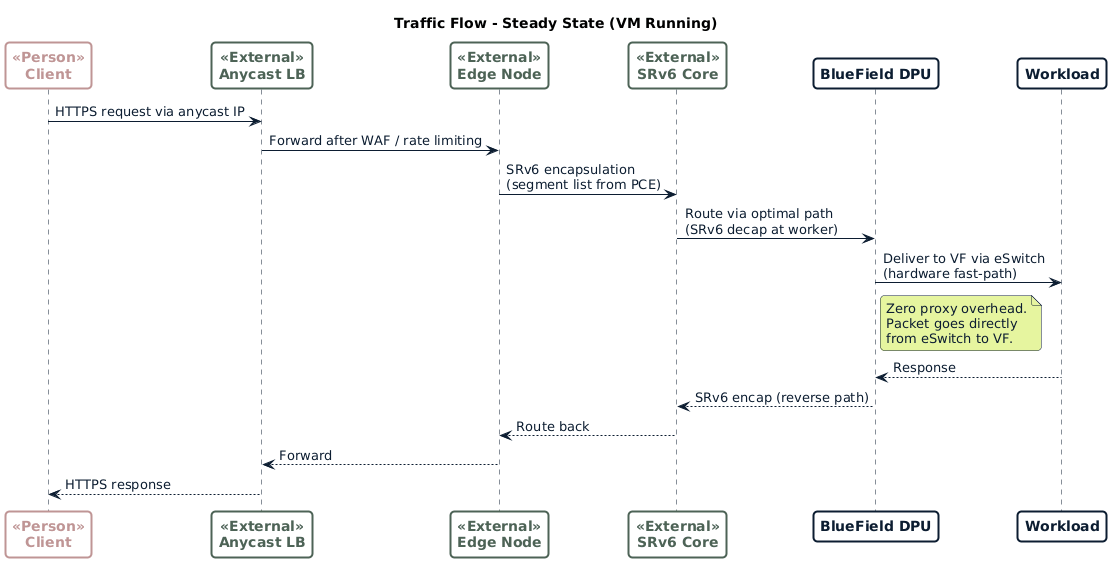

The diagram above was rendered by PlantUML. Its source (embedded in the PNG):
@startuml traffic-flow-steady-state
!include ../../datum-theme-sequence.puml

title Traffic Flow - Steady State (VM Running)

participant "Client" as client <<Person>>
participant "Anycast LB" as lb <<External>>
participant "Edge Node" as edge <<External>>
participant "SRv6 Core" as core <<External>>
participant "BlueField DPU" as dpu
participant "Workload" as vm

client -> lb: HTTPS request via anycast IP
lb -> edge: Forward after WAF / rate limiting

edge -> core: SRv6 encapsulation\n(segment list from PCE)
core -> dpu: Route via optimal path\n(SRv6 decap at worker)

dpu -> vm: Deliver to VF via eSwitch\n(hardware fast-path)
note right of dpu: Zero proxy overhead.\nPacket goes directly\nfrom eSwitch to VF.

vm --> dpu: Response
dpu --> core: SRv6 encap (reverse path)
core --> edge: Route back
edge --> lb: Forward
lb --> client: HTTPS response

@enduml